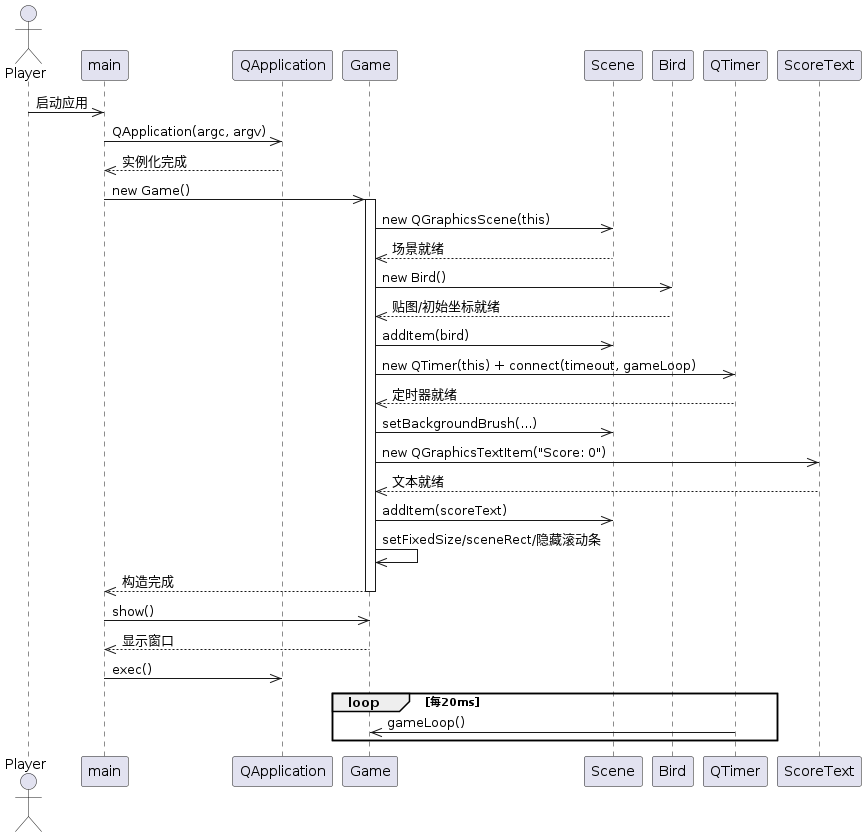

The diagram above was rendered by PlantUML. Its source (embedded in the PNG):
@startuml 游戏启动流程（UC-001）
actor Player
participant main
participant QApplication
participant Game
participant Scene as QGraphicsScene
participant Bird
participant QTimer
participant ScoreText as QGraphicsTextItem

Player ->> main: 启动应用
main ->> QApplication: QApplication(argc, argv)
QApplication -->> main: 实例化完成
main ->> Game: new Game()
activate Game
Game ->> QGraphicsScene: new QGraphicsScene(this)
QGraphicsScene -->> Game: 场景就绪
Game ->> Bird: new Bird()
Bird -->> Game: 贴图/初始坐标就绪
Game ->> QGraphicsScene: addItem(bird)
Game ->> QTimer: new QTimer(this) + connect(timeout, gameLoop)
QTimer -->> Game: 定时器就绪
Game ->> QGraphicsScene: setBackgroundBrush(...)
Game ->> QGraphicsTextItem: new QGraphicsTextItem("Score: 0")
QGraphicsTextItem -->> Game: 文本就绪
Game ->> QGraphicsScene: addItem(scoreText)
Game ->> Game: setFixedSize/sceneRect/隐藏滚动条
Game -->> main: 构造完成
deactivate Game
main ->> Game: show()
Game -->> main: 显示窗口
main ->> QApplication: exec()
loop 每20ms
  QTimer ->> Game: gameLoop()
end
@enduml